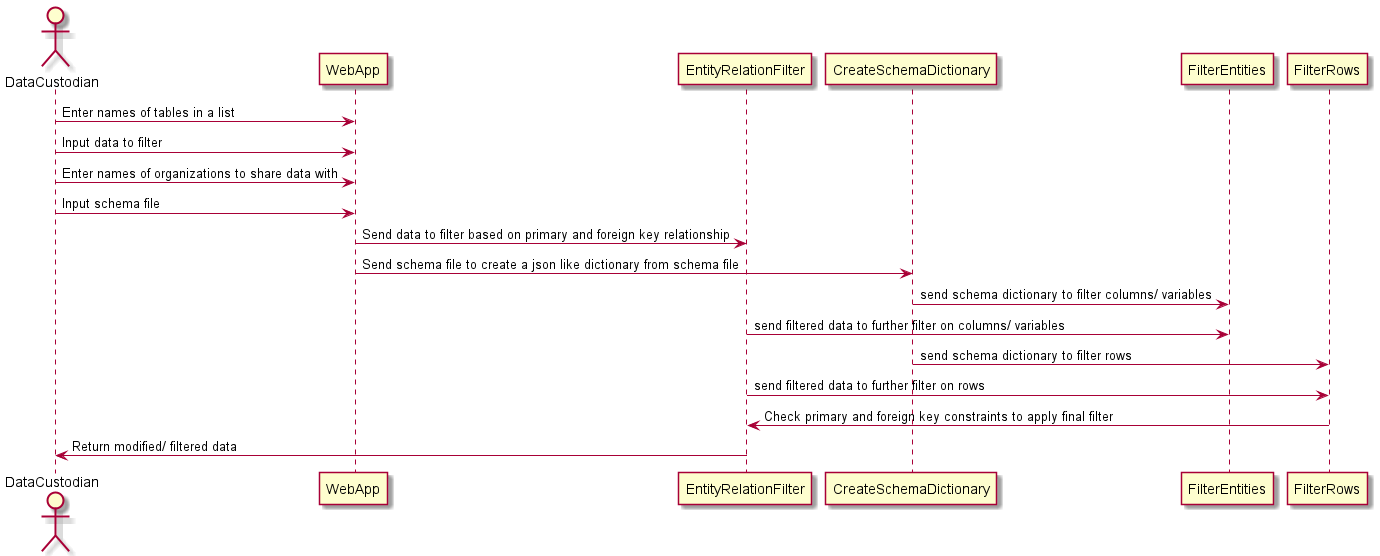

The diagram above was rendered by PlantUML. Its source (embedded in the PNG):
@startuml sequencediagram

actor DataCustodian as USER
USER -> WebApp: Enter names of tables in a list
USER -> WebApp: Input data to filter
USER -> WebApp: Enter names of organizations to share data with
USER -> WebApp: Input schema file
WebApp -> EntityRelationFilter: Send data to filter based on primary and foreign key relationship
WebApp -> CreateSchemaDictionary: Send schema file to create a json like dictionary from schema file
CreateSchemaDictionary -> FilterEntities: send schema dictionary to filter columns/ variables
EntityRelationFilter -> FilterEntities: send filtered data to further filter on columns/ variables
CreateSchemaDictionary -> FilterRows: send schema dictionary to filter rows
EntityRelationFilter -> FilterRows:send filtered data to further filter on rows
FilterRows -> EntityRelationFilter: Check primary and foreign key constraints to apply final filter
EntityRelationFilter -> USER: Return modified/ filtered data
@enduml